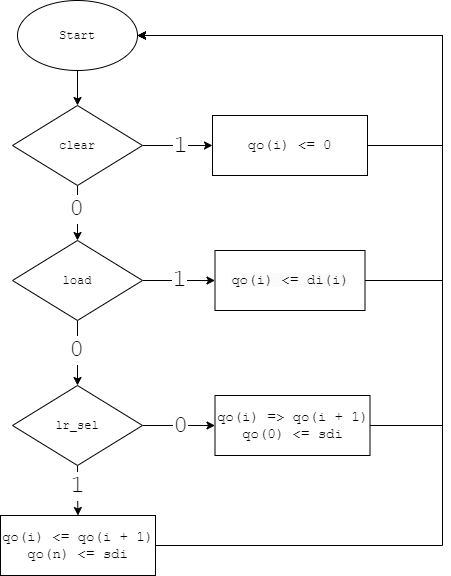

The diagram above was exported from draw.io. Its source (the exported page's mxGraphModel, read from the mxfile embedded in the PNG):
<mxGraphModel dx="1085" dy="436" grid="1" gridSize="10" guides="1" tooltips="1" connect="1" arrows="1" fold="1" page="1" pageScale="1" pageWidth="850" pageHeight="1100" math="0" shadow="0">
  <root>
    <mxCell id="0" />
    <mxCell id="1" parent="0" />
    <mxCell id="1zfiSctPNRy90dMtMpoX-14" style="edgeStyle=orthogonalEdgeStyle;rounded=0;orthogonalLoop=1;jettySize=auto;html=1;entryX=0.5;entryY=0;entryDx=0;entryDy=0;" edge="1" parent="1" source="1zfiSctPNRy90dMtMpoX-1" target="1zfiSctPNRy90dMtMpoX-7">
      <mxGeometry relative="1" as="geometry">
        <mxPoint x="425" y="150" as="targetPoint" />
      </mxGeometry>
    </mxCell>
    <mxCell id="1zfiSctPNRy90dMtMpoX-1" value="&lt;font face=&quot;Courier New&quot;&gt;Start&lt;/font&gt;" style="ellipse;whiteSpace=wrap;html=1;" vertex="1" parent="1">
      <mxGeometry x="365" y="50" width="120" height="70" as="geometry" />
    </mxCell>
    <mxCell id="1zfiSctPNRy90dMtMpoX-24" style="edgeStyle=orthogonalEdgeStyle;rounded=0;orthogonalLoop=1;jettySize=auto;html=1;entryX=1;entryY=0.5;entryDx=0;entryDy=0;exitX=1;exitY=0.5;exitDx=0;exitDy=0;" edge="1" parent="1" source="1zfiSctPNRy90dMtMpoX-2" target="1zfiSctPNRy90dMtMpoX-1">
      <mxGeometry relative="1" as="geometry">
        <Array as="points">
          <mxPoint x="790" y="330" />
          <mxPoint x="790" y="85" />
        </Array>
      </mxGeometry>
    </mxCell>
    <mxCell id="1zfiSctPNRy90dMtMpoX-2" value="&lt;b style=&quot;border-color: var(--border-color); color: rgb(0, 0, 0); font-family: Helvetica; font-size: 12px; font-style: normal; font-variant-ligatures: normal; font-variant-caps: normal; letter-spacing: normal; orphans: 2; text-align: center; text-indent: 0px; text-transform: none; widows: 2; word-spacing: 0px; -webkit-text-stroke-width: 0px; background-color: rgb(251, 251, 251); text-decoration-thickness: initial; text-decoration-style: initial; text-decoration-color: initial; font-weight: normal;&quot; id=&quot;docs-internal-guid-4bbda78a-7fff-67c3-b424-20928e0ff093&quot;&gt;&lt;span style=&quot;border-color: var(--border-color); font-size: 10.5pt; font-family: &amp;quot;Courier New&amp;quot;, monospace; color: rgb(0, 0, 0); background-color: transparent; font-weight: 400; font-style: normal; font-variant: normal; text-decoration: none; vertical-align: baseline;&quot;&gt;qo(i) &amp;lt;= di(i)&lt;/span&gt;&lt;/b&gt;" style="rounded=0;whiteSpace=wrap;html=1;" vertex="1" parent="1">
      <mxGeometry x="562.5" y="300" width="150" height="60" as="geometry" />
    </mxCell>
    <mxCell id="1zfiSctPNRy90dMtMpoX-17" style="edgeStyle=orthogonalEdgeStyle;rounded=0;orthogonalLoop=1;jettySize=auto;html=1;entryX=0.5;entryY=0;entryDx=0;entryDy=0;" edge="1" parent="1" source="1zfiSctPNRy90dMtMpoX-3" target="1zfiSctPNRy90dMtMpoX-5">
      <mxGeometry relative="1" as="geometry" />
    </mxCell>
    <mxCell id="1zfiSctPNRy90dMtMpoX-22" value="&lt;font style=&quot;font-size: 24px;&quot; face=&quot;Courier New&quot;&gt;1&lt;/font&gt;" style="edgeLabel;html=1;align=center;verticalAlign=middle;resizable=0;points=[];" vertex="1" connectable="0" parent="1zfiSctPNRy90dMtMpoX-17">
      <mxGeometry x="0.0297" y="1" relative="1" as="geometry">
        <mxPoint x="-2" y="-5" as="offset" />
      </mxGeometry>
    </mxCell>
    <mxCell id="1zfiSctPNRy90dMtMpoX-18" style="edgeStyle=orthogonalEdgeStyle;rounded=0;orthogonalLoop=1;jettySize=auto;html=1;entryX=0;entryY=0.5;entryDx=0;entryDy=0;" edge="1" parent="1" source="1zfiSctPNRy90dMtMpoX-3" target="1zfiSctPNRy90dMtMpoX-9">
      <mxGeometry relative="1" as="geometry" />
    </mxCell>
    <mxCell id="1zfiSctPNRy90dMtMpoX-20" value="&lt;font style=&quot;font-size: 24px;&quot; face=&quot;Courier New&quot;&gt;0&lt;/font&gt;" style="edgeLabel;html=1;align=center;verticalAlign=middle;resizable=0;points=[];" vertex="1" connectable="0" parent="1zfiSctPNRy90dMtMpoX-18">
      <mxGeometry x="0.0207" relative="1" as="geometry">
        <mxPoint y="1" as="offset" />
      </mxGeometry>
    </mxCell>
    <mxCell id="1zfiSctPNRy90dMtMpoX-3" value="&lt;font face=&quot;Courier New&quot;&gt;lr_sel&lt;br&gt;&lt;/font&gt;" style="rhombus;whiteSpace=wrap;html=1;" vertex="1" parent="1">
      <mxGeometry x="360" y="435" width="130" height="80" as="geometry" />
    </mxCell>
    <mxCell id="1zfiSctPNRy90dMtMpoX-23" style="edgeStyle=orthogonalEdgeStyle;rounded=0;orthogonalLoop=1;jettySize=auto;html=1;entryX=1;entryY=0.5;entryDx=0;entryDy=0;" edge="1" parent="1" source="1zfiSctPNRy90dMtMpoX-5" target="1zfiSctPNRy90dMtMpoX-1">
      <mxGeometry relative="1" as="geometry">
        <Array as="points">
          <mxPoint x="790" y="595" />
          <mxPoint x="790" y="85" />
        </Array>
      </mxGeometry>
    </mxCell>
    <mxCell id="1zfiSctPNRy90dMtMpoX-5" value="&lt;b id=&quot;docs-internal-guid-4bbda78a-7fff-67c3-b424-20928e0ff093&quot; style=&quot;font-weight:normal;&quot;&gt;&lt;span style=&quot;font-size: 10.5pt; font-family: &amp;quot;Courier New&amp;quot;, monospace; color: rgb(0, 0, 0); background-color: transparent; font-weight: 400; font-style: normal; font-variant: normal; text-decoration: none; vertical-align: baseline;&quot;&gt;qo(i) &amp;lt;= qo(i + 1)&lt;br&gt;qo(n) &amp;lt;= sdi&lt;br&gt;&lt;/span&gt;&lt;/b&gt;" style="rounded=0;whiteSpace=wrap;html=1;" vertex="1" parent="1">
      <mxGeometry x="348" y="565" width="155" height="60" as="geometry" />
    </mxCell>
    <mxCell id="1zfiSctPNRy90dMtMpoX-13" style="edgeStyle=orthogonalEdgeStyle;rounded=0;orthogonalLoop=1;jettySize=auto;html=1;" edge="1" parent="1" source="1zfiSctPNRy90dMtMpoX-7" target="1zfiSctPNRy90dMtMpoX-10">
      <mxGeometry relative="1" as="geometry" />
    </mxCell>
    <mxCell id="1zfiSctPNRy90dMtMpoX-30" value="&lt;font face=&quot;Courier New&quot;&gt;&lt;span style=&quot;font-size: 24px;&quot;&gt;1&lt;/span&gt;&lt;/font&gt;" style="edgeLabel;html=1;align=center;verticalAlign=middle;resizable=0;points=[];" vertex="1" connectable="0" parent="1zfiSctPNRy90dMtMpoX-13">
      <mxGeometry x="0.1619" y="-1" relative="1" as="geometry">
        <mxPoint x="-3" as="offset" />
      </mxGeometry>
    </mxCell>
    <mxCell id="1zfiSctPNRy90dMtMpoX-15" style="edgeStyle=orthogonalEdgeStyle;rounded=0;orthogonalLoop=1;jettySize=auto;html=1;exitX=0.5;exitY=1;exitDx=0;exitDy=0;entryX=0.5;entryY=0;entryDx=0;entryDy=0;" edge="1" parent="1" source="1zfiSctPNRy90dMtMpoX-7" target="1zfiSctPNRy90dMtMpoX-11">
      <mxGeometry relative="1" as="geometry" />
    </mxCell>
    <mxCell id="1zfiSctPNRy90dMtMpoX-32" value="&lt;font style=&quot;font-size: 24px;&quot; face=&quot;Courier New&quot;&gt;0&lt;/font&gt;" style="edgeLabel;html=1;align=center;verticalAlign=middle;resizable=0;points=[];" vertex="1" connectable="0" parent="1zfiSctPNRy90dMtMpoX-15">
      <mxGeometry x="0.2571" y="-1" relative="1" as="geometry">
        <mxPoint y="-11" as="offset" />
      </mxGeometry>
    </mxCell>
    <mxCell id="1zfiSctPNRy90dMtMpoX-7" value="&lt;font face=&quot;Courier New&quot;&gt;clear&lt;/font&gt;" style="rhombus;whiteSpace=wrap;html=1;" vertex="1" parent="1">
      <mxGeometry x="360" y="155" width="130" height="80" as="geometry" />
    </mxCell>
    <mxCell id="1zfiSctPNRy90dMtMpoX-19" style="edgeStyle=orthogonalEdgeStyle;rounded=0;orthogonalLoop=1;jettySize=auto;html=1;entryX=1;entryY=0.5;entryDx=0;entryDy=0;" edge="1" parent="1" source="1zfiSctPNRy90dMtMpoX-9" target="1zfiSctPNRy90dMtMpoX-1">
      <mxGeometry relative="1" as="geometry">
        <Array as="points">
          <mxPoint x="790" y="475" />
          <mxPoint x="790" y="85" />
        </Array>
      </mxGeometry>
    </mxCell>
    <mxCell id="1zfiSctPNRy90dMtMpoX-9" value="&lt;b id=&quot;docs-internal-guid-4bbda78a-7fff-67c3-b424-20928e0ff093&quot; style=&quot;font-weight:normal;&quot;&gt;&lt;span style=&quot;font-size: 10.5pt; font-family: &amp;quot;Courier New&amp;quot;, monospace; color: rgb(0, 0, 0); background-color: transparent; font-weight: 400; font-style: normal; font-variant: normal; text-decoration: none; vertical-align: baseline;&quot;&gt;qo(i) =&amp;gt; qo(i + 1)&lt;br&gt;qo(0) &amp;lt;= sdi&lt;br&gt;&lt;/span&gt;&lt;/b&gt;" style="rounded=0;whiteSpace=wrap;html=1;" vertex="1" parent="1">
      <mxGeometry x="562.5" y="445" width="155" height="60" as="geometry" />
    </mxCell>
    <mxCell id="1zfiSctPNRy90dMtMpoX-25" style="edgeStyle=orthogonalEdgeStyle;rounded=0;orthogonalLoop=1;jettySize=auto;html=1;entryX=1;entryY=0.5;entryDx=0;entryDy=0;" edge="1" parent="1" source="1zfiSctPNRy90dMtMpoX-10" target="1zfiSctPNRy90dMtMpoX-1">
      <mxGeometry relative="1" as="geometry">
        <Array as="points">
          <mxPoint x="790" y="195" />
          <mxPoint x="790" y="85" />
        </Array>
      </mxGeometry>
    </mxCell>
    <mxCell id="1zfiSctPNRy90dMtMpoX-10" value="&lt;b id=&quot;docs-internal-guid-4bbda78a-7fff-67c3-b424-20928e0ff093&quot; style=&quot;font-weight:normal;&quot;&gt;&lt;span style=&quot;font-size: 10.5pt; font-family: &amp;quot;Courier New&amp;quot;, monospace; color: rgb(0, 0, 0); background-color: transparent; font-weight: 400; font-style: normal; font-variant: normal; text-decoration: none; vertical-align: baseline;&quot;&gt;qo(i) &amp;lt;= 0&lt;/span&gt;&lt;/b&gt;" style="rounded=0;whiteSpace=wrap;html=1;" vertex="1" parent="1">
      <mxGeometry x="560" y="165" width="155" height="60" as="geometry" />
    </mxCell>
    <mxCell id="1zfiSctPNRy90dMtMpoX-12" style="edgeStyle=orthogonalEdgeStyle;rounded=0;orthogonalLoop=1;jettySize=auto;html=1;entryX=0;entryY=0.5;entryDx=0;entryDy=0;" edge="1" parent="1" source="1zfiSctPNRy90dMtMpoX-11" target="1zfiSctPNRy90dMtMpoX-2">
      <mxGeometry relative="1" as="geometry" />
    </mxCell>
    <mxCell id="1zfiSctPNRy90dMtMpoX-28" value="&lt;font style=&quot;font-size: 24px;&quot; face=&quot;Courier New&quot;&gt;1&lt;/font&gt;" style="edgeLabel;html=1;align=center;verticalAlign=middle;resizable=0;points=[];" vertex="1" connectable="0" parent="1zfiSctPNRy90dMtMpoX-12">
      <mxGeometry x="0.1586" relative="1" as="geometry">
        <mxPoint x="-5" as="offset" />
      </mxGeometry>
    </mxCell>
    <mxCell id="1zfiSctPNRy90dMtMpoX-16" style="edgeStyle=orthogonalEdgeStyle;rounded=0;orthogonalLoop=1;jettySize=auto;html=1;entryX=0.5;entryY=0;entryDx=0;entryDy=0;" edge="1" parent="1" source="1zfiSctPNRy90dMtMpoX-11" target="1zfiSctPNRy90dMtMpoX-3">
      <mxGeometry relative="1" as="geometry" />
    </mxCell>
    <mxCell id="1zfiSctPNRy90dMtMpoX-29" value="&lt;font style=&quot;font-size: 24px;&quot; face=&quot;Courier New&quot;&gt;0&lt;/font&gt;" style="edgeLabel;html=1;align=center;verticalAlign=middle;resizable=0;points=[];" vertex="1" connectable="0" parent="1zfiSctPNRy90dMtMpoX-16">
      <mxGeometry x="0.2933" y="-1" relative="1" as="geometry">
        <mxPoint y="-12" as="offset" />
      </mxGeometry>
    </mxCell>
    <mxCell id="1zfiSctPNRy90dMtMpoX-11" value="&lt;font face=&quot;Courier New&quot;&gt;load&lt;/font&gt;" style="rhombus;whiteSpace=wrap;html=1;" vertex="1" parent="1">
      <mxGeometry x="360" y="290" width="130" height="80" as="geometry" />
    </mxCell>
  </root>
</mxGraphModel>